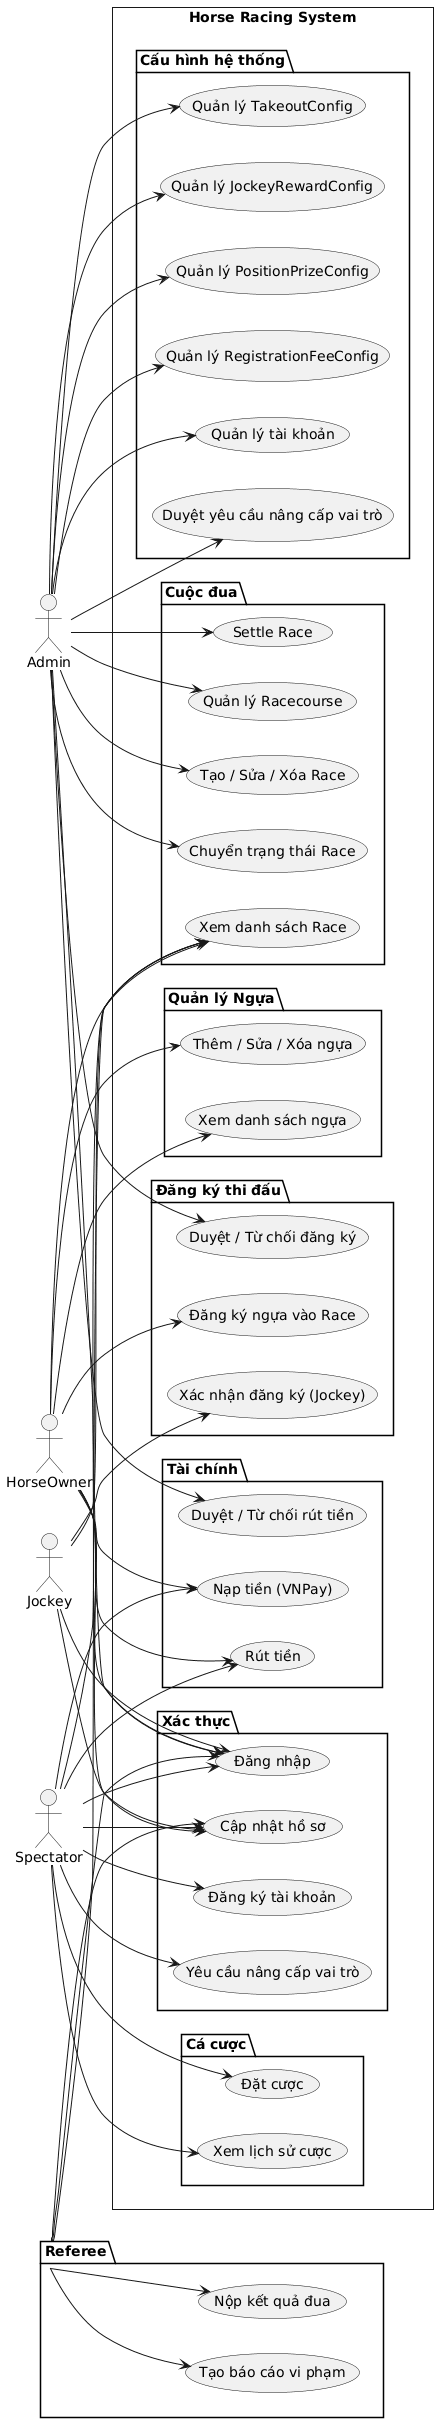

The diagram above was rendered by PlantUML. Its source (embedded in the PNG):
@startuml UseCaseDiagram
skinparam Style strictuml
left to right direction

actor Admin
actor HorseOwner
actor Jockey
actor Referee
actor Spectator

rectangle "Horse Racing System" {

  package "Xác thực" {
    usecase "Đăng ký tài khoản" as UC_Register
    usecase "Đăng nhập" as UC_Login
    usecase "Yêu cầu nâng cấp vai trò" as UC_RoleUpgrade
    usecase "Cập nhật hồ sơ" as UC_Profile
  }

  package "Quản lý Ngựa" {
    usecase "Thêm / Sửa / Xóa ngựa" as UC_Horse
    usecase "Xem danh sách ngựa" as UC_ViewHorse
  }

  package "Cuộc đua" {
    usecase "Quản lý Racecourse" as UC_Racecourse
    usecase "Tạo / Sửa / Xóa Race" as UC_ManageRace
    usecase "Chuyển trạng thái Race" as UC_AdvanceRace
    usecase "Xem danh sách Race" as UC_ViewRace
    usecase "Settle Race" as UC_Settle
  }

  package "Đăng ký thi đấu" {
    usecase "Đăng ký ngựa vào Race" as UC_Register_Horse
    usecase "Xác nhận đăng ký (Jockey)" as UC_ConfirmJockey
    usecase "Duyệt / Từ chối đăng ký" as UC_ApproveReg
  }

  package "Cá cược" {
    usecase "Đặt cược" as UC_Bet
    usecase "Xem lịch sử cược" as UC_ViewBet
  }

  package "Tài chính" {
    usecase "Nạp tiền (VNPay)" as UC_Deposit
    usecase "Rút tiền" as UC_Withdraw
    usecase "Duyệt / Từ chối rút tiền" as UC_ProcessWithdraw
  }

  package "Referee" {
    usecase "Nộp kết quả đua" as UC_Results
    usecase "Tạo báo cáo vi phạm" as UC_Report
  }

  package "Cấu hình hệ thống" {
    usecase "Quản lý TakeoutConfig" as UC_Takeout
    usecase "Quản lý JockeyRewardConfig" as UC_JockeyReward
    usecase "Quản lý PositionPrizeConfig" as UC_PositionPrize
    usecase "Quản lý RegistrationFeeConfig" as UC_RegFee
    usecase "Quản lý tài khoản" as UC_Accounts
    usecase "Duyệt yêu cầu nâng cấp vai trò" as UC_ApproveRole
  }
}

Spectator --> UC_Register
Spectator --> UC_Login
Spectator --> UC_Profile
Spectator --> UC_RoleUpgrade
Spectator --> UC_ViewRace
Spectator --> UC_Bet
Spectator --> UC_ViewBet
Spectator --> UC_Deposit
Spectator --> UC_Withdraw

HorseOwner --> UC_Login
HorseOwner --> UC_Profile
HorseOwner --> UC_Horse
HorseOwner --> UC_ViewHorse
HorseOwner --> UC_Register_Horse
HorseOwner --> UC_ViewRace
HorseOwner --> UC_Deposit
HorseOwner --> UC_Withdraw

Jockey --> UC_Login
Jockey --> UC_Profile
Jockey --> UC_ConfirmJockey
Jockey --> UC_ViewRace

Referee --> UC_Login
Referee --> UC_Profile
Referee --> UC_ViewRace
Referee --> UC_Results
Referee --> UC_Report

Admin --> UC_Login
Admin --> UC_Racecourse
Admin --> UC_ManageRace
Admin --> UC_AdvanceRace
Admin --> UC_Settle
Admin --> UC_ApproveReg
Admin --> UC_ProcessWithdraw
Admin --> UC_Accounts
Admin --> UC_ApproveRole
Admin --> UC_Takeout
Admin --> UC_JockeyReward
Admin --> UC_PositionPrize
Admin --> UC_RegFee

@enduml